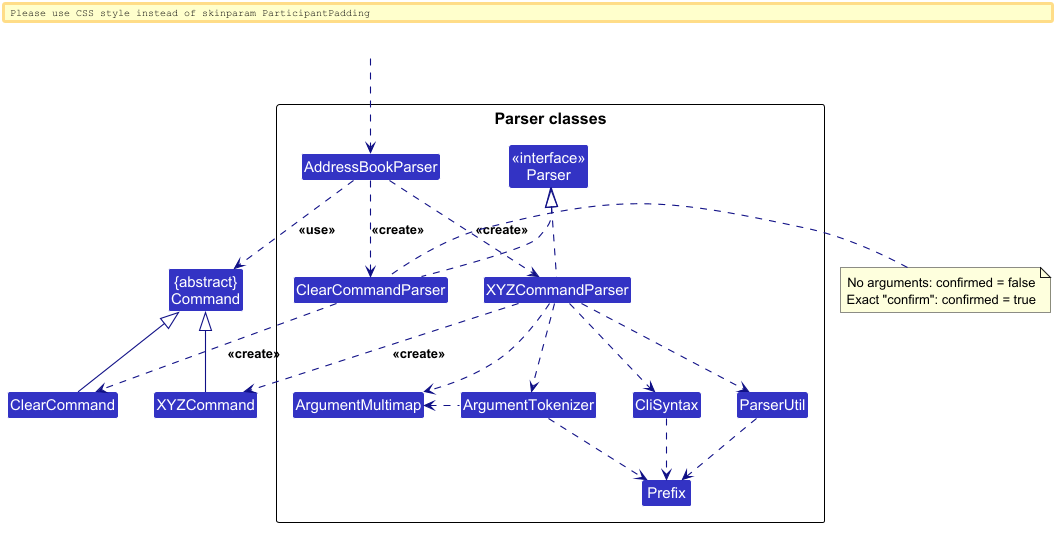

The diagram above was rendered by PlantUML. Its source (embedded in the PNG):
@startuml
!include style.puml
skinparam arrowThickness 1.1
skinparam arrowColor LOGIC_COLOR_T4
skinparam classBackgroundColor LOGIC_COLOR

Class "{abstract}\nCommand" as Command
Class XYZCommand
Class ClearCommand {
    -confirmed : boolean
}

package "Parser classes"{
Class "<<interface>>\nParser" as Parser
Class AddressBookParser
Class XYZCommandParser
Class ClearCommandParser
Class CliSyntax
Class ParserUtil
Class ArgumentMultimap
Class ArgumentTokenizer
Class Prefix
}

Class HiddenOutside #FFFFFF
HiddenOutside ..> AddressBookParser

AddressBookParser .down.> XYZCommandParser: <<create>>

XYZCommandParser ..> XYZCommand : <<create>>
AddressBookParser ..> Command : <<use>>
XYZCommandParser .up.|> Parser
XYZCommandParser ..> ArgumentMultimap
XYZCommandParser ..> ArgumentTokenizer
ArgumentTokenizer .left.> ArgumentMultimap
XYZCommandParser ..> CliSyntax
CliSyntax ..> Prefix
XYZCommandParser ..> ParserUtil
ParserUtil .down.> Prefix
ArgumentTokenizer .down.> Prefix
XYZCommand -up-|> Command
AddressBookParser ..> ClearCommandParser : <<create>>
ClearCommandParser ..> ClearCommand : <<create>>
ClearCommandParser .up.|> Parser
ClearCommand -up-|> Command
note left of ClearCommandParser
  No arguments: confirmed = false
  Exact "confirm": confirmed = true
end note
@enduml